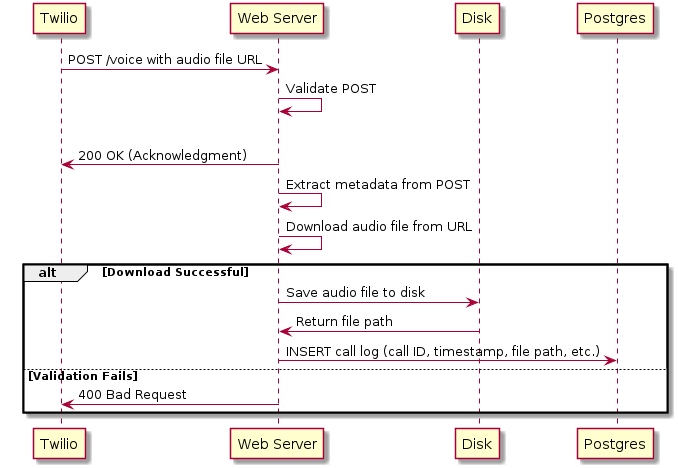

The diagram above was rendered by PlantUML. Its source (embedded in the PNG):
@startuml Call Recording
participant Twilio as "Twilio"
participant WebServer as "Web Server"
participant Disk as "Disk"
participant Postgres as "Postgres"

Twilio -> WebServer: POST /voice with audio file URL
WebServer -> WebServer: Validate POST
alt Validation Passes
    WebServer -> Twilio: 200 OK (Acknowledgment)
    WebServer -> WebServer: Extract metadata from POST
    WebServer -> WebServer: Download audio file from URL
    alt Download Successful
        WebServer -> Disk: Save audio file to disk
        Disk -> WebServer: Return file path
        WebServer -> Postgres: INSERT call log (call ID, timestamp, file path, etc.)
else Validation Fails
    WebServer -> Twilio: 400 Bad Request
end
@enduml